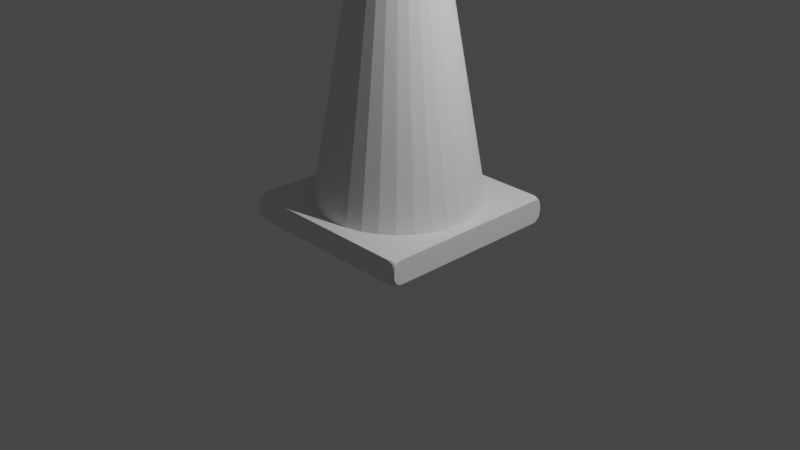 # Source: cone.blend  (saved by Blender 2.91.10; exported with 4.5.12 LTS)
import bpy
from mathutils import Matrix  # noqa: F401  (used for matrix-valued properties, if any)

bpy.ops.wm.read_factory_settings(use_empty=True)
scene = bpy.context.scene
scene.name = 'Scene'

# ---- collections
col_collection = bpy.data.collections.new('Collection'); scene.collection.children.link(col_collection)

# ---- materials (node trees are filled in below, after node groups)
mat_material = bpy.data.materials.new('Material')
mat_material.alpha_threshold = 0.0
mat_material.use_transparent_shadow = False
mat_material.line_color = (0.0, 0.0, 0.0, 1.0)

# ---- material node trees
mat_material.use_nodes = True; mat_material.node_tree.nodes.clear()
_N = mat_material.node_tree.nodes; _L = mat_material.node_tree.links
n0 = _N.new('ShaderNodeOutputMaterial'); n0.name = 'Material Output'; n0.location = (300, 300)
n1 = _N.new('ShaderNodeBsdfPrincipled'); n1.name = 'Principled BSDF'; n1.location = (10, 300)
n1.distribution = 'GGX'
n1.subsurface_method = 'BURLEY'
n1.inputs[2].default_value = 0.4
n1.inputs[3].default_value = 1.45
n1.inputs[27].default_value = (0.0, 0.0, 0.0, 1.0)
n1.inputs[28].default_value = 1.0
_L.new(n1.outputs[0], n0.inputs[0])
n0.is_active_output = True

# ---- world
world_world = bpy.data.worlds.new('World'); scene.world = world_world
world_world.use_nodes = True; world_world.node_tree.nodes.clear()
_N = world_world.node_tree.nodes; _L = world_world.node_tree.links
n0 = _N.new('ShaderNodeOutputWorld'); n0.name = 'World Output'; n0.location = (300, 300)
n1 = _N.new('ShaderNodeBackground'); n1.name = 'Background'; n1.location = (10, 300)
n1.inputs[0].default_value = (0.05088, 0.05088, 0.05088, 1.0)
_L.new(n1.outputs[0], n0.inputs[0])
n0.is_active_output = True
world_world.color = (0.05088, 0.05088, 0.05088)
world_world.use_sun_shadow = False
world_world.sun_shadow_jitter_overblur = 0.0

# ---- cameras
cam_camera = bpy.data.cameras.new('Camera')
cam_camera.clip_end = 100.0
cam_camera.ortho_scale = 7.314

# ---- lights
light_light = bpy.data.lights.new('Light', 'POINT')
light_light.transmission_factor = 0.0
light_light.energy = 1000.0
light_light.shadow_soft_size = 0.1
light_light.shadow_maximum_resolution = 0.006
light_light.use_absolute_resolution = True

# ---- meshes
me_cube = bpy.data.meshes.new('Cube')
me_cube.from_pydata([(0.9051, 1.0, -0.7487), (1.0, 0.9051, -0.7487), (1.0, 1.0, -0.8436), (0.9414, 0.9928, -0.7487), (0.9722, 0.9722, -0.7487), (0.9414, 1.0, -0.756), (0.9621, 0.9911, -0.7576), (0.9794, 0.9794, -0.7567), (0.9839, 0.9839, -0.7648), (1.0, 0.9414, -0.756), (1.0, 0.9722, -0.7765), (0.9928, 0.9414, -0.7487), (0.9911, 0.9621, -0.7576), (0.992, 0.9794, -0.7693), (0.9928, 1.0, -0.8073), (0.9722, 1.0, -0.7765), (1.0, 0.9928, -0.8073), (0.9911, 0.9911, -0.7866), (0.9794, 0.992, -0.7693), (0.9051, 1.0, -1.0), (1.0, 1.0, -0.9051), (1.0, 0.9051, -1.0), (0.9414, 1.0, -0.9928), (0.9722, 1.0, -0.9722), (0.9414, 0.9928, -1.0), (0.9621, 0.9911, -0.9911), (0.9794, 0.992, -0.9794), (0.9839, 0.9839, -0.9839), (1.0, 0.9928, -0.9414), (1.0, 0.9722, -0.9722), (0.9928, 1.0, -0.9414), (0.9911, 0.9911, -0.9621), (0.992, 0.9794, -0.9794), (0.9928, 0.9414, -1.0), (0.9722, 0.9722, -1.0), (1.0, 0.9414, -0.9928), (0.9911, 0.9621, -0.9911), (0.9794, 0.9794, -0.992), (1.0, -0.9051, -0.7487), (0.9051, -1.0, -0.7487), (1.0, -1.0, -0.8436), (0.9928, -0.9414, -0.7487), (0.9722, -0.9722, -0.7487), (1.0, -0.9414, -0.756), (0.9911, -0.9621, -0.7576), (0.9794, -0.9794, -0.7567), (0.9839, -0.9839, -0.7648), (0.9414, -1.0, -0.756), (0.9722, -1.0, -0.7765), (0.9414, -0.9928, -0.7487), (0.9621, -0.9911, -0.7576), (0.9794, -0.992, -0.7693), (1.0, -0.9928, -0.8073), (1.0, -0.9722, -0.7765), (0.9928, -1.0, -0.8073), (0.9911, -0.9911, -0.7866), (0.992, -0.9794, -0.7693), (1.0, -1.0, -0.9051), (0.9051, -1.0, -1.0), (1.0, -0.9051, -1.0), (0.9928, -1.0, -0.9414), (0.9722, -1.0, -0.9722), (1.0, -0.9928, -0.9414), (0.9911, -0.9911, -0.9621), (0.9794, -0.992, -0.9794), (0.9839, -0.9839, -0.9839), (0.9414, -0.9928, -1.0), (0.9722, -0.9722, -1.0), (0.9414, -1.0, -0.9928), (0.9621, -0.9911, -0.9911), (0.9794, -0.9794, -0.992), (1.0, -0.9414, -0.9928), (1.0, -0.9722, -0.9722), (0.9928, -0.9414, -1.0), (0.9911, -0.9621, -0.9911), (0.992, -0.9794, -0.9794), (-1.0, 1.0, -0.8436), (-1.0, 0.9051, -0.7487), (-0.9051, 1.0, -0.7487), (-1.0, 0.9928, -0.8073), (-1.0, 0.9722, -0.7765), (-0.9928, 1.0, -0.8073), (-0.9911, 0.9911, -0.7866), (-0.992, 0.9794, -0.7693), (-0.9839, 0.9839, -0.7648), (-0.9928, 0.9414, -0.7487), (-0.9722, 0.9722, -0.7487), (-1.0, 0.9414, -0.756), (-0.9911, 0.9621, -0.7576), (-0.9794, 0.9794, -0.7567), (-0.9414, 1.0, -0.756), (-0.9722, 1.0, -0.7765), (-0.9414, 0.9928, -0.7487), (-0.9621, 0.9911, -0.7576), (-0.9794, 0.992, -0.7693), (-1.0, 1.0, -0.9051), (-0.9051, 1.0, -1.0), (-1.0, 0.9051, -1.0), (-0.9928, 1.0, -0.9414), (-0.9722, 1.0, -0.9722), (-1.0, 0.9928, -0.9414), (-0.9911, 0.9911, -0.9621), (-0.9794, 0.992, -0.9794), (-0.9839, 0.9839, -0.9839), (-0.9414, 0.9928, -1.0), (-0.9722, 0.9722, -1.0), (-0.9414, 1.0, -0.9928), (-0.9621, 0.9911, -0.9911), (-0.9794, 0.9794, -0.992), (-1.0, 0.9414, -0.9928), (-1.0, 0.9722, -0.9722), (-0.9928, 0.9414, -1.0), (-0.9911, 0.9621, -0.9911), (-0.992, 0.9794, -0.9794), (-1.0, -1.0, -0.8436), (-0.9051, -1.0, -0.7487), (-1.0, -0.9051, -0.7487), (-0.9928, -1.0, -0.8073), (-0.9722, -1.0, -0.7765), (-1.0, -0.9928, -0.8073), (-0.9911, -0.9911, -0.7866), (-0.9794, -0.992, -0.7693), (-0.9839, -0.9839, -0.7648), (-0.9414, -0.9928, -0.7487), (-0.9722, -0.9722, -0.7487), (-0.9414, -1.0, -0.756), (-0.9621, -0.9911, -0.7576), (-0.9794, -0.9794, -0.7567), (-1.0, -0.9414, -0.756), (-1.0, -0.9722, -0.7765), (-0.9928, -0.9414, -0.7487), (-0.9911, -0.9621, -0.7576), (-0.992, -0.9794, -0.7693), (-0.9051, -1.0, -1.0), (-1.0, -1.0, -0.9051), (-1.0, -0.9051, -1.0), (-0.9414, -1.0, -0.9928), (-0.9722, -1.0, -0.9722), (-0.9414, -0.9928, -1.0), (-0.9621, -0.9911, -0.9911), (-0.9794, -0.992, -0.9794), (-0.9839, -0.9839, -0.9839), (-1.0, -0.9928, -0.9414), (-1.0, -0.9722, -0.9722), (-0.9928, -1.0, -0.9414), (-0.9911, -0.9911, -0.9621), (-0.992, -0.9794, -0.9794), (-0.9928, -0.9414, -1.0), (-0.9722, -0.9722, -1.0), (-1.0, -0.9414, -0.9928), (-0.9911, -0.9621, -0.9911), (-0.9794, -0.9794, -0.992)], [], [(97, 111, 105, 104, 96, 19, 24, 34, 33, 21, 59, 73, 67, 66, 58, 133, 138, 148, 147, 135), (135, 149, 143, 142, 134, 114, 119, 129, 128, 116, 77, 87, 80, 79, 76, 95, 100, 110, 109, 97), (58, 68, 61, 60, 57, 40, 54, 48, 47, 39, 115, 125, 118, 117, 114, 134, 144, 137, 136, 133), (1, 11, 4, 3, 0, 78, 92, 86, 85, 77, 116, 130, 124, 123, 115, 39, 49, 42, 41, 38), (21, 35, 29, 28, 20, 2, 16, 10, 9, 1, 38, 43, 53, 52, 40, 57, 62, 72, 71, 59), (0, 3, 6, 5), (3, 4, 7, 6), (5, 6, 18, 15), (6, 7, 8, 18), (1, 9, 12, 11), (9, 10, 13, 12), (11, 12, 7, 4), (12, 13, 8, 7), (2, 14, 17, 16), (14, 15, 18, 17), (16, 17, 13, 10), (17, 18, 8, 13), (19, 22, 25, 24), (22, 23, 26, 25), (24, 25, 37, 34), (25, 26, 27, 37), (20, 28, 31, 30), (28, 29, 32, 31), (30, 31, 26, 23), (31, 32, 27, 26), (21, 33, 36, 35), (33, 34, 37, 36), (35, 36, 32, 29), (36, 37, 27, 32), (38, 41, 44, 43), (41, 42, 45, 44), (43, 44, 56, 53), (44, 45, 46, 56), (39, 47, 50, 49), (47, 48, 51, 50), (49, 50, 45, 42), (50, 51, 46, 45), (40, 52, 55, 54), (52, 53, 56, 55), (54, 55, 51, 48), (55, 56, 46, 51), (57, 60, 63, 62), (60, 61, 64, 63), (62, 63, 75, 72), (63, 64, 65, 75), (58, 66, 69, 68), (66, 67, 70, 69), (68, 69, 64, 61), (69, 70, 65, 64), (59, 71, 74, 73), (71, 72, 75, 74), (73, 74, 70, 67), (74, 75, 65, 70), (76, 79, 82, 81), (79, 80, 83, 82), (81, 82, 94, 91), (82, 83, 84, 94), (77, 85, 88, 87), (85, 86, 89, 88), (87, 88, 83, 80), (88, 89, 84, 83), (78, 90, 93, 92), (90, 91, 94, 93), (92, 93, 89, 86), (93, 94, 84, 89), (95, 98, 101, 100), (98, 99, 102, 101), (100, 101, 113, 110), (101, 102, 103, 113), (96, 104, 107, 106), (104, 105, 108, 107), (106, 107, 102, 99), (107, 108, 103, 102), (97, 109, 112, 111), (109, 110, 113, 112), (111, 112, 108, 105), (112, 113, 103, 108), (114, 117, 120, 119), (117, 118, 121, 120), (119, 120, 132, 129), (120, 121, 122, 132), (115, 123, 126, 125), (123, 124, 127, 126), (125, 126, 121, 118), (126, 127, 122, 121), (116, 128, 131, 130), (128, 129, 132, 131), (130, 131, 127, 124), (131, 132, 122, 127), (133, 136, 139, 138), (136, 137, 140, 139), (138, 139, 151, 148), (139, 140, 141, 151), (134, 142, 145, 144), (142, 143, 146, 145), (144, 145, 140, 137), (145, 146, 141, 140), (135, 147, 150, 149), (147, 148, 151, 150), (149, 150, 146, 143), (150, 151, 141, 146), (96, 106, 99, 98, 95, 76, 81, 91, 90, 78, 0, 5, 15, 14, 2, 20, 30, 23, 22, 19)])
_uv = me_cube.uv_layers.new(name='UVMap')
_uv.uv.foreach_set('vector', [0.125, 0.5119, 0.1259, 0.5073, 0.1285, 0.5035, 0.1323, 0.5009, 0.1369, 0.5, 0.3631, 0.5, 0.3677, 0.5009, 0.3715, 0.5035, 0.3741, 0.5073, 0.375, 0.5119, 0.375, 0.7381, 0.3741, 0.7427, 0.3715, 0.7465, 0.3677, 0.7491, 0.3631, 0.75, 0.1369, 0.75, 0.1323, 0.7491, 0.1285, 0.7465, 0.1259, 0.7427, 0.125, 0.7381, 0.375, 0.01186, 0.3822, 0.007323, 0.4027, 0.003475, 0.4333, 0.000903, 0.4694, 0.0, 0.5306, 0.0, 0.5667, 0.000903, 0.5973, 0.003475, 0.6178, 0.007323, 0.625, 0.01186, 0.625, 0.2381, 0.6178, 0.2427, 0.5973, 0.2465, 0.5667, 0.2491, 0.5306, 0.25, 0.4694, 0.25, 0.4333, 0.2491, 0.4027, 0.2465, 0.3822, 0.2427, 0.375, 0.2381, 0.375, 0.7619, 0.3822, 0.7573, 0.4027, 0.7535, 0.4333, 0.7509, 0.4694, 0.75, 0.5306, 0.75, 0.5667, 0.7509, 0.5973, 0.7535, 0.6178, 0.7573, 0.625, 0.7619, 0.625, 0.9881, 0.6178, 0.9927, 0.5973, 0.9965, 0.5667, 0.9991, 0.5306, 1.0, 0.4694, 1.0, 0.4333, 0.9991, 0.4027, 0.9965, 0.3822, 0.9927, 0.375, 0.9881, 0.625, 0.5119, 0.6259, 0.5073, 0.6285, 0.5035, 0.6323, 0.5009, 0.6369, 0.5, 0.8631, 0.5, 0.8677, 0.5009, 0.8715, 0.5035, 0.8741, 0.5073, 0.875, 0.5119, 0.875, 0.7381, 0.8741, 0.7427, 0.8715, 0.7465, 0.8677, 0.7491, 0.8631, 0.75, 0.6369, 0.75, 0.6323, 0.7491, 0.6285, 0.7465, 0.6259, 0.7427, 0.625, 0.7381, 0.375, 0.5119, 0.3822, 0.5073, 0.4027, 0.5035, 0.4333, 0.5009, 0.4694, 0.5, 0.5306, 0.5, 0.5667, 0.5009, 0.5973, 0.5035, 0.6178, 0.5073, 0.625, 0.5119, 0.625, 0.7381, 0.6178, 0.7427, 0.5973, 0.7465, 0.5667, 0.7491, 0.5306, 0.75, 0.4694, 0.75, 0.4333, 0.7491, 0.4027, 0.7465, 0.3822, 0.7427, 0.375, 0.7381, 0.6369, 0.5, 0.6323, 0.5009, 0.6297, 0.5, 0.6323, 0.5, 0.6323, 0.5009, 0.6285, 0.5035, 0.6276, 0.5026, 0.6297, 0.5011, 0.6323, 0.5, 0.6297, 0.5011, 0.6161, 0.4992, 0.6285, 0.5, 0.6297, 0.5, 0.6276, 0.5026, 0.6203, 0.5007, 0.6161, 0.4992, 0.625, 0.5119, 0.6178, 0.5073, 0.625, 0.5047, 0.6259, 0.5073, 0.6178, 0.5073, 0.5973, 0.5035, 0.6046, 0.5017, 0.6162, 0.5047, 0.625, 0.5073, 0.6162, 0.5047, 0.6171, 0.5026, 0.625, 0.5035, 0.625, 0.5047, 0.6046, 0.5017, 0.6203, 0.5007, 0.6276, 0.5026, 0.5306, 0.5, 0.5667, 0.4991, 0.5873, 0.5, 0.5667, 0.5009, 0.5667, 0.4991, 0.5973, 0.4965, 0.6161, 0.4992, 0.5873, 0.4989, 0.5667, 0.5, 0.5873, 0.4989, 0.6046, 0.5017, 0.5973, 0.5, 0.5873, 0.5, 0.6161, 0.4992, 0.6203, 0.5007, 0.6046, 0.5017, 0.375, 0.4881, 0.3822, 0.4927, 0.375, 0.4953, 0.375, 0.4927, 0.3822, 0.4927, 0.4027, 0.4965, 0.3954, 0.4974, 0.3838, 0.4953, 0.375, 0.4927, 0.3838, 0.4953, 0.3777, 0.5, 0.375, 0.4965, 0.375, 0.4953, 0.3954, 0.4974, 0.3803, 0.5, 0.3777, 0.5, 0.4694, 0.5, 0.4333, 0.5009, 0.4127, 0.5, 0.4333, 0.4991, 0.4333, 0.5009, 0.4027, 0.5035, 0.3901, 0.5026, 0.4127, 0.5011, 0.4333, 0.5, 0.4127, 0.5011, 0.3954, 0.501, 0.4027, 0.5, 0.4127, 0.5, 0.3901, 0.5026, 0.3803, 0.5, 0.3954, 0.4974, 0.375, 0.5119, 0.3741, 0.5073, 0.375, 0.5047, 0.3822, 0.5073, 0.3741, 0.5073, 0.3715, 0.5035, 0.3777, 0.5, 0.3739, 0.5047, 0.375, 0.5073, 0.3739, 0.5047, 0.3901, 0.5026, 0.375, 0.5035, 0.375, 0.5047, 0.3777, 0.5, 0.3803, 0.5, 0.3901, 0.5026, 0.625, 0.7381, 0.6259, 0.7427, 0.625, 0.7453, 0.6178, 0.7427, 0.6259, 0.7427, 0.6285, 0.7465, 0.6223, 0.75, 0.6261, 0.7453, 0.625, 0.7427, 0.6261, 0.7453, 0.6099, 0.7474, 0.625, 0.7465, 0.625, 0.7453, 0.6223, 0.75, 0.6197, 0.75, 0.6099, 0.7474, 0.625, 0.7619, 0.6178, 0.7573, 0.625, 0.7547, 0.625, 0.7573, 0.6178, 0.7573, 0.5973, 0.7535, 0.6046, 0.7526, 0.6162, 0.7547, 0.625, 0.7573, 0.6162, 0.7547, 0.6223, 0.75, 0.625, 0.7535, 0.625, 0.7547, 0.6046, 0.7526, 0.6197, 0.75, 0.6223, 0.75, 0.5306, 0.75, 0.5667, 0.7491, 0.5873, 0.75, 0.5667, 0.7509, 0.5667, 0.7491, 0.5973, 0.7465, 0.6099, 0.7474, 0.5873, 0.7489, 0.5667, 0.75, 0.5873, 0.7489, 0.6046, 0.749, 0.5973, 0.75, 0.5873, 0.75, 0.6099, 0.7474, 0.6197, 0.75, 0.6046, 0.7526, 0.4694, 0.75, 0.4333, 0.7509, 0.4127, 0.75, 0.4333, 0.7491, 0.4333, 0.7509, 0.4027, 0.7535, 0.3839, 0.7508, 0.4127, 0.7511, 0.4333, 0.75, 0.4127, 0.7511, 0.3954, 0.7483, 0.4027, 0.75, 0.4127, 0.75, 0.3839, 0.7508, 0.3797, 0.7493, 0.3954, 0.7483, 0.3631, 0.75, 0.3677, 0.7491, 0.3703, 0.75, 0.3677, 0.75, 0.3677, 0.7491, 0.3715, 0.7465, 0.3724, 0.7474, 0.3703, 0.7489, 0.3677, 0.75, 0.3703, 0.7489, 0.3839, 0.7508, 0.3715, 0.75, 0.3703, 0.75, 0.3724, 0.7474, 0.3797, 0.7493, 0.3839, 0.7508, 0.375, 0.7381, 0.3822, 0.7427, 0.375, 0.7453, 0.3741, 0.7427, 0.3822, 0.7427, 0.4027, 0.7465, 0.3954, 0.7483, 0.3838, 0.7453, 0.375, 0.7427, 0.3838, 0.7453, 0.3829, 0.7474, 0.375, 0.7465, 0.375, 0.7453, 0.3954, 0.7483, 0.3797, 0.7493, 0.3724, 0.7474, 0.5306, 0.25, 0.5667, 0.2491, 0.5873, 0.25, 0.5667, 0.2509, 0.5667, 0.2491, 0.5973, 0.2465, 0.7393, 0.375, 0.5873, 0.2489, 0.5667, 0.25, 0.5873, 0.2489, 0.6046, 0.249, 0.5973, 0.25, 0.5873, 0.25, 0.7393, 0.375, 0.703, 0.3347, 0.6046, 0.2526, 0.875, 0.5119, 0.8741, 0.5073, 0.875, 0.5047, 0.875, 0.5073, 0.8741, 0.5073, 0.8715, 0.5035, 0.8724, 0.5026, 0.8739, 0.5047, 0.875, 0.5073, 0.8739, 0.5047, 0.7393, 0.375, 0.875, 0.5035, 0.875, 0.5047, 0.8724, 0.5026, 0.703, 0.3347, 0.7393, 0.375, 0.625, 0.2619, 0.6178, 0.2573, 0.625, 0.2547, 0.625, 0.2573, 0.6178, 0.2573, 0.5973, 0.2535, 0.6046, 0.2526, 0.6162, 0.2547, 0.625, 0.2573, 0.6162, 0.2547, 0.6171, 0.2526, 0.625, 0.2535, 0.625, 0.2547, 0.6046, 0.2526, 0.703, 0.3347, 0.6171, 0.2526, 0.4694, 0.25, 0.4333, 0.2509, 0.4127, 0.25, 0.4333, 0.2491, 0.4333, 0.2509, 0.4027, 0.2535, 0.2615, 0.3768, 0.4127, 0.2511, 0.4333, 0.25, 0.4127, 0.2511, 0.3954, 0.251, 0.4027, 0.25, 0.4127, 0.25, 0.2615, 0.3768, 0.2977, 0.3327, 0.3954, 0.2474, 0.1369, 0.5, 0.1323, 0.5009, 0.1297, 0.5, 0.1323, 0.5, 0.1323, 0.5009, 0.1285, 0.5035, 0.1276, 0.5026, 0.1297, 0.5011, 0.1323, 0.5, 0.1297, 0.5011, 0.2615, 0.3768, 0.1285, 0.5, 0.1297, 0.5, 0.1276, 0.5026, 0.2977, 0.3327, 0.2615, 0.3768, 0.375, 0.2381, 0.3822, 0.2427, 0.375, 0.2453, 0.375, 0.2427, 0.3822, 0.2427, 0.4027, 0.2465, 0.3954, 0.2474, 0.3838, 0.2453, 0.375, 0.2427, 0.3838, 0.2453, 0.3829, 0.2474, 0.375, 0.2465, 0.375, 0.2453, 0.3954, 0.2474, 0.2977, 0.3327, 0.3829, 0.2474, 0.5306, 1.0, 0.5667, 0.9991, 0.5873, 1.0, 0.5667, 1.0, 0.5667, 0.9991, 0.5973, 0.9965, 0.6046, 0.9974, 0.5873, 0.9989, 0.5667, 1.0, 0.5873, 0.9989, 0.6046, 0.999, 0.5973, 1.0, 0.5873, 1.0, 0.6046, 0.9974, 0.7023, 0.584, 0.6046, 0.999, 0.8631, 0.75, 0.8677, 0.7491, 0.8703, 0.75, 0.8677, 0.75, 0.8677, 0.7491, 0.8715, 0.7465, 0.8724, 0.7474, 0.8703, 0.7489, 0.8677, 0.75, 0.8703, 0.7489, 0.8724, 0.749, 0.8715, 0.75, 0.8703, 0.75, 0.8724, 0.7474, 0.7023, 0.584, 0.8724, 0.749, 0.625, 0.01186, 0.6178, 0.007323, 0.625, 0.004737, 0.625, 0.007323, 0.6178, 0.007323, 0.5973, 0.003475, 0.6046, 0.002569, 0.6162, 0.004737, 0.625, 0.007323, 0.6162, 0.004737, 0.6171, 0.002569, 0.625, 0.003475, 0.625, 0.004737, 0.6046, 0.002569, 0.7023, 0.584, 0.6171, 0.002569, 0.375, 0.9881, 0.3822, 0.9927, 0.375, 0.9953, 0.375, 0.9927, 0.3822, 0.9927, 0.4027, 0.9965, 0.3954, 0.9974, 0.3838, 0.9953, 0.375, 0.9927, 0.3838, 0.9953, 0.3829, 0.9974, 0.375, 0.9965, 0.375, 0.9953, 0.3954, 0.9974, 0.297, 0.582, 0.3829, 0.9974, 0.4694, 0.0, 0.4333, 0.000903, 0.4127, 0.0, 0.4333, 0.0, 0.4333, 0.000903, 0.4027, 0.003475, 0.3954, 0.002569, 0.4127, 0.001108, 0.4333, 0.0, 0.4127, 0.001108, 0.3954, 0.0009978, 0.4027, 0.0, 0.4127, 0.0, 0.3954, 0.002569, 0.297, 0.582, 0.3954, 0.0009978, 0.125, 0.7381, 0.1259, 0.7427, 0.125, 0.7453, 0.125, 0.7427, 0.1259, 0.7427, 0.1285, 0.7465, 0.1276, 0.7474, 0.1261, 0.7453, 0.125, 0.7427, 0.1261, 0.7453, 0.126, 0.7474, 0.125, 0.7465, 0.125, 0.7453, 0.1276, 0.7474, 0.297, 0.582, 0.126, 0.7474, 0.375, 0.2619, 0.3822, 0.2573, 0.4027, 0.2535, 0.4333, 0.2509, 0.4694, 0.25, 0.5306, 0.25, 0.5667, 0.2509, 0.5973, 0.2535, 0.6178, 0.2573, 0.625, 0.2619, 0.625, 0.4881, 0.6178, 0.4927, 0.5973, 0.4965, 0.5667, 0.4991, 0.5306, 0.5, 0.4694, 0.5, 0.4333, 0.4991, 0.4027, 0.4965, 0.3822, 0.4927, 0.375, 0.4881])
me_cube.materials.append(mat_material)
me_cube.use_remesh_preserve_volume = False
me_cube.use_remesh_preserve_attributes = False
me_cube.use_mirror_vertex_groups = False
me_cube.update()
me_cylinder = bpy.data.meshes.new('Cylinder')
me_cylinder.from_pydata([(0.0, 1.0, -1.0), (7.125e-08, 0.221, 3.455), (0.1951, 0.9808, -1.0), (0.04311, 0.2167, 3.455), (0.3827, 0.9239, -1.0), (0.08456, 0.2041, 3.455), (0.5556, 0.8315, -1.0), (0.1228, 0.1837, 3.455), (0.7071, 0.7071, -1.0), (0.1562, 0.1562, 3.455), (0.8315, 0.5556, -1.0), (0.1837, 0.1228, 3.455), (0.9239, 0.3827, -1.0), (0.2041, 0.08456, 3.455), (0.9808, 0.1951, -1.0), (0.2167, 0.04311, 3.455), (1.0, 7.55e-08, -1.0), (0.221, 2.732e-07, 3.455), (0.9808, -0.1951, -1.0), (0.2167, -0.04311, 3.455), (0.9239, -0.3827, -1.0), (0.2041, -0.08456, 3.455), (0.8315, -0.5556, -1.0), (0.1837, -0.1228, 3.455), (0.7071, -0.7071, -1.0), (0.1562, -0.1562, 3.455), (0.5556, -0.8315, -1.0), (0.1228, -0.1837, 3.455), (0.3827, -0.9239, -1.0), (0.08456, -0.2041, 3.455), (0.1951, -0.9808, -1.0), (0.04311, -0.2167, 3.455), (-3.258e-07, -1.0, -1.0), (-7.428e-10, -0.221, 3.455), (-0.1951, -0.9808, -1.0), (-0.04311, -0.2167, 3.455), (-0.3827, -0.9239, -1.0), (-0.08456, -0.2041, 3.455), (-0.5556, -0.8315, -1.0), (-0.1228, -0.1837, 3.455), (-0.7071, -0.7071, -1.0), (-0.1562, -0.1562, 3.455), (-0.8315, -0.5556, -1.0), (-0.1837, -0.1228, 3.455), (-0.9239, -0.3827, -1.0), (-0.2041, -0.08456, 3.455), (-0.9808, -0.1951, -1.0), (-0.2167, -0.04311, 3.455), (-1.0, 9.656e-07, -1.0), (-0.221, 4.698e-07, 3.455), (-0.9808, 0.1951, -1.0), (-0.2167, 0.04311, 3.455), (-0.9239, 0.3827, -1.0), (-0.2041, 0.08456, 3.455), (-0.8315, 0.5556, -1.0), (-0.1837, 0.1228, 3.455), (-0.7071, 0.7071, -1.0), (-0.1562, 0.1562, 3.455), (-0.5556, 0.8315, -1.0), (-0.1228, 0.1837, 3.455), (-0.3827, 0.9239, -1.0), (-0.08456, 0.2041, 3.455), (-0.1951, 0.9808, -1.0), (-0.04311, 0.2167, 3.455)], [], [(0, 1, 3, 2), (2, 3, 5, 4), (4, 5, 7, 6), (6, 7, 9, 8), (8, 9, 11, 10), (10, 11, 13, 12), (12, 13, 15, 14), (14, 15, 17, 16), (16, 17, 19, 18), (18, 19, 21, 20), (20, 21, 23, 22), (22, 23, 25, 24), (24, 25, 27, 26), (26, 27, 29, 28), (28, 29, 31, 30), (30, 31, 33, 32), (32, 33, 35, 34), (34, 35, 37, 36), (36, 37, 39, 38), (38, 39, 41, 40), (40, 41, 43, 42), (42, 43, 45, 44), (44, 45, 47, 46), (46, 47, 49, 48), (48, 49, 51, 50), (50, 51, 53, 52), (52, 53, 55, 54), (54, 55, 57, 56), (56, 57, 59, 58), (58, 59, 61, 60), (3, 1, 63, 61, 59, 57, 55, 53, 51, 49, 47, 45, 43, 41, 39, 37, 35, 33, 31, 29, 27, 25, 23, 21, 19, 17, 15, 13, 11, 9, 7, 5), (60, 61, 63, 62), (62, 63, 1, 0), (0, 2, 4, 6, 8, 10, 12, 14, 16, 18, 20, 22, 24, 26, 28, 30, 32, 34, 36, 38, 40, 42, 44, 46, 48, 50, 52, 54, 56, 58, 60, 62)])
_uv = me_cylinder.uv_layers.new(name='UVMap')
_uv.uv.foreach_set('vector', [1.0, 0.5, 1.0, 1.0, 0.9688, 1.0, 0.9688, 0.5, 0.9688, 0.5, 0.9688, 1.0, 0.9375, 1.0, 0.9375, 0.5, 0.9375, 0.5, 0.9375, 1.0, 0.9062, 1.0, 0.9062, 0.5, 0.9062, 0.5, 0.9062, 1.0, 0.875, 1.0, 0.875, 0.5, 0.875, 0.5, 0.875, 1.0, 0.8438, 1.0, 0.8438, 0.5, 0.8438, 0.5, 0.8438, 1.0, 0.8125, 1.0, 0.8125, 0.5, 0.8125, 0.5, 0.8125, 1.0, 0.7812, 1.0, 0.7812, 0.5, 0.7812, 0.5, 0.7812, 1.0, 0.75, 1.0, 0.75, 0.5, 0.75, 0.5, 0.75, 1.0, 0.7188, 1.0, 0.7188, 0.5, 0.7188, 0.5, 0.7188, 1.0, 0.6875, 1.0, 0.6875, 0.5, 0.6875, 0.5, 0.6875, 1.0, 0.6562, 1.0, 0.6562, 0.5, 0.6562, 0.5, 0.6562, 1.0, 0.625, 1.0, 0.625, 0.5, 0.625, 0.5, 0.625, 1.0, 0.5938, 1.0, 0.5938, 0.5, 0.5938, 0.5, 0.5938, 1.0, 0.5625, 1.0, 0.5625, 0.5, 0.5625, 0.5, 0.5625, 1.0, 0.5312, 1.0, 0.5312, 0.5, 0.5312, 0.5, 0.5312, 1.0, 0.5, 1.0, 0.5, 0.5, 0.5, 0.5, 0.5, 1.0, 0.4688, 1.0, 0.4688, 0.5, 0.4688, 0.5, 0.4688, 1.0, 0.4375, 1.0, 0.4375, 0.5, 0.4375, 0.5, 0.4375, 1.0, 0.4062, 1.0, 0.4062, 0.5, 0.4062, 0.5, 0.4062, 1.0, 0.375, 1.0, 0.375, 0.5, 0.375, 0.5, 0.375, 1.0, 0.3438, 1.0, 0.3438, 0.5, 0.3438, 0.5, 0.3438, 1.0, 0.3125, 1.0, 0.3125, 0.5, 0.3125, 0.5, 0.3125, 1.0, 0.2812, 1.0, 0.2812, 0.5, 0.2812, 0.5, 0.2812, 1.0, 0.25, 1.0, 0.25, 0.5, 0.25, 0.5, 0.25, 1.0, 0.2188, 1.0, 0.2188, 0.5, 0.2188, 0.5, 0.2188, 1.0, 0.1875, 1.0, 0.1875, 0.5, 0.1875, 0.5, 0.1875, 1.0, 0.1562, 1.0, 0.1562, 0.5, 0.1562, 0.5, 0.1562, 1.0, 0.125, 1.0, 0.125, 0.5, 0.125, 0.5, 0.125, 1.0, 0.09375, 1.0, 0.09375, 0.5, 0.09375, 0.5, 0.09375, 1.0, 0.0625, 1.0, 0.0625, 0.5, 0.2968, 0.4854, 0.25, 0.49, 0.2032, 0.4854, 0.1582, 0.4717, 0.1167, 0.4496, 0.08029, 0.4197, 0.05045, 0.3833, 0.02827, 0.3418, 0.01461, 0.2968, 0.01, 0.25, 0.01461, 0.2032, 0.02827, 0.1582, 0.05045, 0.1167, 0.08029, 0.08029, 0.1167, 0.05045, 0.1582, 0.02827, 0.2032, 0.01461, 0.25, 0.01, 0.2968, 0.01461, 0.3418, 0.02827, 0.3833, 0.05045, 0.4197, 0.08029, 0.4496, 0.1167, 0.4717, 0.1582, 0.4854, 0.2032, 0.49, 0.25, 0.4854, 0.2968, 0.4717, 0.3418, 0.4496, 0.3833, 0.4197, 0.4197, 0.3833, 0.4496, 0.3418, 0.4717, 0.0625, 0.5, 0.0625, 1.0, 0.03125, 1.0, 0.03125, 0.5, 0.03125, 0.5, 0.03125, 1.0, 0.0, 1.0, 0.0, 0.5, 0.75, 0.49, 0.7968, 0.4854, 0.8418, 0.4717, 0.8833, 0.4496, 0.9197, 0.4197, 0.9496, 0.3833, 0.9717, 0.3418, 0.9854, 0.2968, 0.99, 0.25, 0.9854, 0.2032, 0.9717, 0.1582, 0.9496, 0.1167, 0.9197, 0.08029, 0.8833, 0.05045, 0.8418, 0.02827, 0.7968, 0.01461, 0.75, 0.01, 0.7032, 0.01461, 0.6582, 0.02827, 0.6167, 0.05045, 0.5803, 0.08029, 0.5504, 0.1167, 0.5283, 0.1582, 0.5146, 0.2032, 0.51, 0.25, 0.5146, 0.2968, 0.5283, 0.3418, 0.5504, 0.3833, 0.5803, 0.4197, 0.6167, 0.4496, 0.6582, 0.4717, 0.7032, 0.4854])
me_cylinder.use_remesh_fix_poles = True
me_cylinder.use_remesh_preserve_attributes = False
me_cylinder.use_mirror_vertex_groups = False
me_cylinder.update()

# ---- objects
ob_cube = bpy.data.objects.new('Cube', me_cube)
ob_light = bpy.data.objects.new('Light', light_light)
ob_camera = bpy.data.objects.new('Camera', cam_camera)
ob_cylinder = bpy.data.objects.new('Cylinder', me_cylinder)

# ---- transforms, parenting, visibility, modifiers, constraints
ob_cube.location = (0.0, 0.0, 1.0)
ob_cube.lock_rotations_4d = False
ob_cube.empty_display_type = 'ARROWS'
ob_cube.lineart.crease_threshold = 0.0
ob_light.location = (4.076, 1.005, 5.904)
ob_light.rotation_euler = (0.6503, 0.05522, 1.866)
ob_light.lock_rotations_4d = False
ob_light.empty_display_type = 'ARROWS'
ob_light.color = (0.0, 0.0, 0.0, 0.0)
ob_light.lineart.crease_threshold = 0.0
ob_camera.location = (7.359, -6.926, 4.958)
ob_camera.rotation_euler = (1.109, 0.0, 0.8149)
ob_camera.lock_rotations_4d = False
ob_camera.empty_display_type = 'ARROWS'
ob_camera.color = (0.0, 0.0, 0.0, 0.0)
ob_camera.display_type = 'WIRE'
ob_camera.lineart.crease_threshold = 0.0
ob_cylinder.parent = ob_cube
ob_cylinder.location = (0.0, 0.0, 0.1)
ob_cylinder.scale = (0.8715, 0.8715, 0.8715)
ob_cylinder.lineart.crease_threshold = 0.0

# ---- collection membership
col_collection.objects.link(ob_cube)
col_collection.objects.link(ob_light)
col_collection.objects.link(ob_camera)
col_collection.objects.link(ob_cylinder)

# ---- scene / render settings (as saved in the file)
scene.camera = ob_camera
scene.frame_start = 1; scene.frame_end = 250; scene.frame_set(1)
scene.render.engine = 'BLENDER_EEVEE_NEXT'
scene.cycles.use_denoising = False
scene.cycles.samples = 128
scene.cycles.sampling_pattern = 'TABULATED_SOBOL'
scene.cycles.use_adaptive_sampling = False
scene.cycles.use_light_tree = False
scene.view_settings.view_transform = 'Filmic'
bpy.context.view_layer.update()
